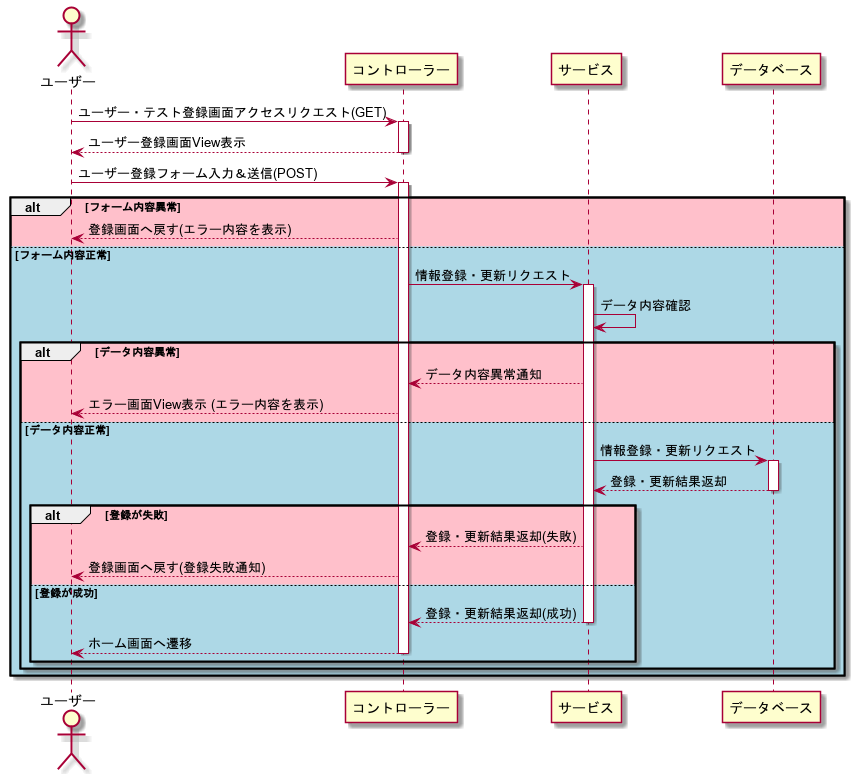

The diagram above was rendered by PlantUML. Its source (embedded in the PNG):
@startuml
actor "ユーザー" as user

user -> コントローラー: ユーザー・テスト登録画面アクセスリクエスト(GET)
activate コントローラー
コントローラー --> user: ユーザー登録画面View表示
deactivate コントローラー

user -> コントローラー: ユーザー登録フォーム入力＆送信(POST)
activate コントローラー
alt #pink フォーム内容異常
    コントローラー --> user: 登録画面へ戻す(エラー内容を表示)
else #lightblue フォーム内容正常
    コントローラー -> サービス: 情報登録・更新リクエスト
    activate サービス
    サービス -> サービス: データ内容確認

    alt #pink データ内容異常
        サービス --> コントローラー: データ内容異常通知
        コントローラー --> user: エラー画面View表示 (エラー内容を表示)
    else #lightblue データ内容正常

        サービス -> データベース: 情報登録・更新リクエスト
        activate データベース
        データベース --> サービス: 登録・更新結果返却
        deactivate データベース

        alt #pink 登録が失敗
            サービス --> コントローラー: 登録・更新結果返却(失敗)
            コントローラー --> user: 登録画面へ戻す(登録失敗通知)
        else #lightblue 登録が成功
            サービス --> コントローラー: 登録・更新結果返却(成功)
            deactivate サービス
            コントローラー --> user: ホーム画面へ遷移
            deactivate コントローラー

        end
    end

end
@enduml